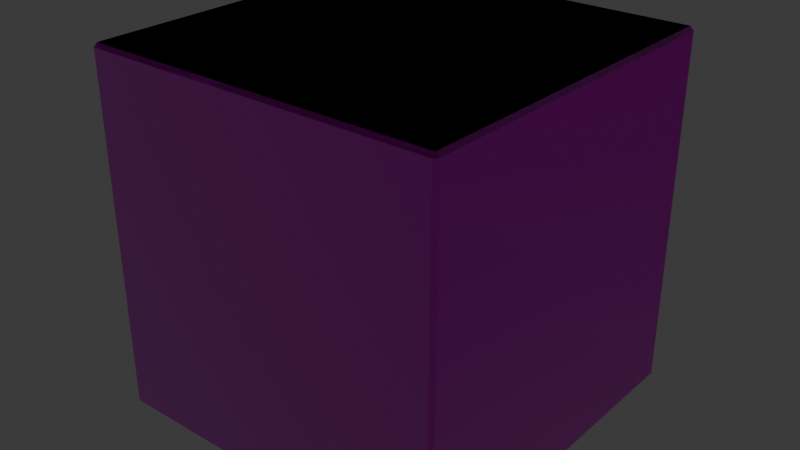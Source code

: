 # Source: 00_cube.blend  (saved by Blender 4.4.32; exported with 4.5.12 LTS)
import bpy
from mathutils import Matrix  # noqa: F401  (used for matrix-valued properties, if any)

bpy.ops.wm.read_factory_settings(use_empty=True)
scene = bpy.context.scene
scene.name = 'Scene'

# ---- collections
col_collection = bpy.data.collections.new('Collection'); scene.collection.children.link(col_collection)

# ---- images (referenced by path relative to the original .blend; pixels are not part of the script)
import os
ASSET_DIR = os.environ.get("B2B_ASSET_DIR", "")  # directory of the original .blend (textures are referenced by path, not embedded)
HERE = os.path.dirname(os.path.abspath(__file__))  # packed textures are extracted next to this script under _unpacked/

def load_image(name, relpath, width, height, colorspace="sRGB"):
    """Load a texture the original file referenced (path relative to the .blend, or extracted next to this script)."""
    p = next((c for c in (os.path.join(HERE, relpath), os.path.join(ASSET_DIR, relpath)) if relpath and os.path.exists(c)), "")
    if p:
        img = bpy.data.images.load(p, check_existing=True)
        img.name = name
    else:  # same state as the original file: an image datablock whose file is absent (Cycles renders it pink)
        img = bpy.data.images.new(name, width, height)
        img.source = "FILE"
        img.filepath = "//" + (relpath or name)
    img.colorspace_settings.name = colorspace
    return img
img_color_512x512_occluded_png = load_image('color_512x512_occluded.png', 'color_512x512_occluded.png', 1024, 1024, 'sRGB')
img_normal_combined_512x512_png = load_image('normal_combined_512x512.png', 'normal_combined_512x512.png', 1024, 1024, 'Non-Color')

# ---- materials (node trees are filled in below, after node groups)
mat_material = bpy.data.materials.new('Material')
mat_material.alpha_threshold = 0.0
mat_material.roughness = 0.5
mat_material.line_color = (0.0, 0.0, 0.0, 1.0)

# ---- material node trees
mat_material.use_nodes = True; mat_material.node_tree.nodes.clear()
_N = mat_material.node_tree.nodes; _L = mat_material.node_tree.links
n0 = _N.new('ShaderNodeOutputMaterial'); n0.name = 'Material Output'; n0.location = (247, 302)
n1 = _N.new('ShaderNodeBsdfPrincipled'); n1.name = 'Principled BSDF'; n1.location = (-43, 302)
n1.inputs[1].default_value = 1.0
n1.inputs[2].default_value = 0.04545
n1.inputs[3].default_value = 1.45
n2 = _N.new('ShaderNodeTexImage'); n2.name = 'Image Texture'; n2.location = (-667, 356)
n2.image = img_color_512x512_occluded_png
n3 = _N.new('ShaderNodeTexImage'); n3.name = 'Image Texture.001'; n3.location = (-665, 36)
n3.image = img_normal_combined_512x512_png
n4 = _N.new('ShaderNodeNormalMap'); n4.name = 'Normal Map'; n4.location = (-324, 170)
n4.uv_map = 'UVMap'
_L.new(n1.outputs[0], n0.inputs[0])
_L.new(n2.outputs[0], n1.inputs[0])
_L.new(n3.outputs[0], n4.inputs[1])
_L.new(n4.outputs[0], n1.inputs[5])
n0.is_active_output = True

# ---- world
world_world = bpy.data.worlds.new('World'); scene.world = world_world
world_world.use_nodes = True; world_world.node_tree.nodes.clear()
_N = world_world.node_tree.nodes; _L = world_world.node_tree.links
n0 = _N.new('ShaderNodeOutputWorld'); n0.name = 'World Output'; n0.location = (300, 300)
n1 = _N.new('ShaderNodeBackground'); n1.name = 'Background'; n1.location = (10, 300)
n1.inputs[0].default_value = (0.05088, 0.05088, 0.05088, 1.0)
_L.new(n1.outputs[0], n0.inputs[0])
n0.is_active_output = True
world_world.color = (0.05088, 0.05088, 0.05088)
world_world.sun_shadow_jitter_overblur = 0.0

# ---- lights
light_point = bpy.data.lights.new('Point', 'POINT')
light_point.energy = 2.059e+04

# ---- meshes
me_cube = bpy.data.meshes.new('Cube')
me_cube.from_pydata([(1.0, 1.0, 1.0), (1.0, 1.0, -1.0), (1.0, -1.0, 1.0), (1.0, -1.0, -1.0), (-1.0, 1.0, 1.0), (-1.0, 1.0, -1.0), (-1.0, -1.0, 1.0), (-1.0, -1.0, -1.0)], [], [(0, 4, 6, 2), (3, 2, 6, 7), (7, 6, 4, 5), (5, 1, 3, 7), (1, 0, 2, 3), (5, 4, 0, 1)])
_uv = me_cube.uv_layers.new(name='UVMap')
_uv.uv.foreach_set('vector', [1.0, 1.192e-07, 1.0, 1.0, -2.384e-07, 1.0, -2.384e-07, 0.0, 1.0, 1.0, -2.384e-07, 1.0, -2.384e-07, 1.192e-07, 1.0, 2.086e-07, 1.0, 1.0, -2.161e-07, 1.0, -1.267e-07, 0.0, 1.0, 1.192e-07, 1.0, 1.192e-07, 1.0, 1.0, -2.161e-07, 1.0, -1.267e-07, 2.98e-08, 1.0, 1.0, -2.384e-07, 1.0, -2.384e-07, -1.192e-07, 1.0, 0.0, 1.0, 1.0, -1.267e-07, 1.0, -3.734e-08, 0.0, 1.0, 0.0])
me_cube.materials.append(mat_material)
me_cube.use_mirror_vertex_groups = False
me_cube.update()
me_cube_001 = bpy.data.meshes.new('Cube.001')
me_cube_001.from_pydata([(0.98, 1.0, 0.98), (0.98, 0.98, 1.0), (1.0, 0.98, 0.98), (1.0, -0.98, 0.98), (0.98, -0.98, 1.0), (0.98, -1.0, 0.98), (-0.98, 1.0, 0.98), (-1.0, 0.98, 0.98), (-0.98, 0.98, 1.0), (-1.0, -0.98, 0.98), (-0.98, -1.0, 0.98), (-0.98, -0.98, 1.0)], [], [(1, 8, 11, 4), (0, 1, 2), (3, 4, 5), (6, 7, 8), (9, 10, 11), (4, 11, 10, 5), (1, 4, 3, 2), (11, 8, 7, 9), (8, 1, 0, 6)])
_uv = me_cube_001.uv_layers.new(name='UVMap')
_uv.uv.foreach_set('vector', [0.99, 0.01, 0.99, 0.99, 0.01, 0.99, 0.01, 0.01, 1.0, 0.01, 0.99, 0.01, 0.99, 1.18e-07, 0.01, 1.192e-09, 0.01, 0.01, -2.384e-07, 0.01, 1.0, 0.99, 0.99, 1.0, 0.99, 0.99, 0.01, 1.0, -2.384e-07, 0.99, 0.01, 0.99, 0.01, 0.01, 0.01, 0.99, -2.384e-07, 0.99, -2.384e-07, 0.01, 0.99, 0.01, 0.01, 0.01, 0.01, 1.192e-09, 0.99, 1.18e-07, 0.01, 0.99, 0.99, 0.99, 0.99, 1.0, 0.01, 1.0, 0.99, 0.99, 0.99, 0.01, 1.0, 0.01, 1.0, 0.99])
me_cube_001.materials.append(mat_material)
me_cube_001.use_mirror_vertex_groups = False
me_cube_001.update()

# ---- objects
ob_cube = bpy.data.objects.new('Cube', me_cube)
ob_point = bpy.data.objects.new('Point', light_point)
ob_cube_001 = bpy.data.objects.new('Cube.001', me_cube_001)

# ---- transforms, parenting, visibility, modifiers, constraints
ob_cube.location = (0.0, 0.0, 0.0)
ob_cube.lock_rotations_4d = False
ob_cube.empty_display_type = 'ARROWS'
ob_cube.lineart.crease_threshold = 0.0
_m = ob_cube.modifiers.new('Bevel', 'BEVEL')
_m.width = 0.02
_m.width_pct = 0.02
ob_point.location = (7.657, -2.977, 4.047)
ob_cube_001.location = (0.0, 0.0, 0.0)
ob_cube_001.lock_rotations_4d = False
ob_cube_001.empty_display_type = 'ARROWS'
ob_cube_001.lineart.crease_threshold = 0.0

# ---- collection membership
col_collection.objects.link(ob_cube)
col_collection.objects.link(ob_point)
col_collection.objects.link(ob_cube_001)

# ---- scene / render settings (as saved in the file)
scene.frame_start = 1; scene.frame_end = 250; scene.frame_set(3)
scene.render.engine = 'BLENDER_EEVEE_NEXT'
scene.eevee.ray_tracing_method = 'PROBE'
bpy.context.view_layer.update()

# ---- added for rendering (the .blend has no active camera): camera
cam_auto = bpy.data.cameras.new('AutoCamera')
cam_auto.lens = 50.0
cam_auto.sensor_width = 36.0
cam_auto.clip_end = 1000.0
ob_auto_camera = bpy.data.objects.new('AutoCamera', cam_auto)
scene.collection.objects.link(ob_auto_camera)
ob_auto_camera.location = (3.20507, -3.84609, 2.56406)
ob_auto_camera.rotation_euler = (1.09748, -7.21219e-08, 0.694738)
scene.camera = ob_auto_camera
bpy.context.view_layer.update()
